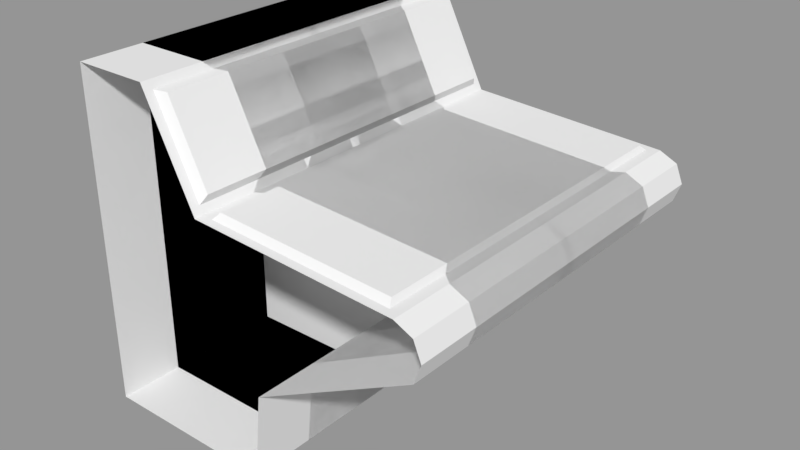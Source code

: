 # Source: TerminalBlocking.blend  (saved by Blender 2.80.75; exported with 4.5.12 LTS)
import bpy
from mathutils import Matrix  # noqa: F401  (used for matrix-valued properties, if any)

bpy.ops.wm.read_factory_settings(use_empty=True)
scene = bpy.context.scene
scene.name = 'Scene'

# ---- collections
col_export = bpy.data.collections.new('Export'); scene.collection.children.link(col_export)

# ---- meshes
me_terminalblocking_large = bpy.data.meshes.new('TerminalBlocking_Large')
me_terminalblocking_large.from_pydata([(-0.5, 0.75, -0.6), (0.2, 0.75, -0.6), (-5.96e-08, 0.75, 0.3), (-0.2, 0.75, 0.7), (-0.5, 0.75, 0.7), (0.9, 0.75, 0.15), (0.8002, 0.75, 0.2555), (0.8708, 0.75, 0.2223), (0.04001, 0.7161, 0.2978), (0.7601, 0.7161, 0.2578), (0.05627, 0.692, 0.3181), (0.7462, 0.692, 0.2786), (-0.01482, 0.7153, 0.3296), (-0.1852, 0.7153, 0.6704), (0.003212, 0.6928, 0.3636), (-0.1472, 0.6928, 0.6644), (0.8725, 0.75, 0.075), (0.2362, 0.75, -0.2625), (-0.5, -0.75, -0.6), (0.2, -0.75, -0.6), (-5.96e-08, -0.75, 0.3), (-0.2, -0.75, 0.7), (-0.5, -0.75, 0.7), (0.9, -0.75, 0.15), (0.8002, -0.75, 0.2555), (0.8708, -0.75, 0.2223), (0.04001, -0.7161, 0.2978), (0.7601, -0.7161, 0.2578), (0.05627, -0.692, 0.3181), (0.7462, -0.692, 0.2786), (-0.01482, -0.7153, 0.3296), (-0.1852, -0.7153, 0.6704), (0.003212, -0.6928, 0.3636), (-0.1472, -0.6928, 0.6644), (0.8725, -0.75, 0.075), (0.2362, -0.75, -0.2625)], [], [(10, 28, 29, 11), (2, 20, 26, 8), (12, 30, 20, 2), (11, 29, 27, 9), (8, 26, 28, 10), (3, 21, 31, 13), (17, 35, 19, 1), (14, 32, 30, 12), (13, 31, 33, 15), (5, 23, 34, 16), (0, 18, 22, 4), (16, 34, 35, 17), (9, 27, 24, 6), (7, 25, 23, 5), (15, 33, 32, 14), (6, 24, 25, 7), (2, 8, 9, 6), (8, 10, 11, 9), (13, 15, 14, 12), (3, 13, 12, 2), (4, 22, 21, 3), (20, 24, 27, 26), (26, 27, 29, 28), (31, 30, 32, 33), (21, 20, 30, 31), (1, 19, 18, 0)])
me_terminalblocking_large.use_remesh_preserve_volume = False
me_terminalblocking_large.use_remesh_preserve_attributes = False
me_terminalblocking_large.use_mirror_vertex_groups = False
me_terminalblocking_large.update()
me_terminalblocking_leftendcap = bpy.data.meshes.new('TerminalBlocking_LeftEndCap')
me_terminalblocking_leftendcap.from_pydata([(-0.5, 0.02, -0.6), (0.2, 0.02, -0.6), (5.96e-08, 0.02, 0.3), (-0.2, 0.02, 0.7), (-0.5, 0.02, 0.7), (0.9, 0.02, 0.15), (0.8002, 0.02, 0.2555), (0.8708, 0.02, 0.2223), (0.8725, 0.02, 0.075), (0.2362, 0.02, -0.2625), (-0.49, -0.03, 0.306), (-0.5, 0.02, 0.31), (-0.5, -0.02, -0.6), (-0.49, -0.03, -0.59), (0.191, -0.03, -0.59), (0.2, -0.02, -0.6), (5.96e-08, -0.02, 0.3), (-0.006349, -0.03, 0.2903), (-0.2, -0.02, 0.7), (-0.2062, -0.03, 0.69), (-0.49, -0.03, 0.69), (-0.5, -0.02, 0.7), (0.9, -0.02, 0.15), (0.8893, -0.03, 0.1498), (0.7977, -0.03, 0.2457), (0.8002, -0.02, 0.2555), (0.8708, -0.02, 0.2223), (0.863, -0.03, 0.215), (0.8644, -0.03, 0.08204), (0.8725, -0.02, 0.075), (0.2269, -0.03, -0.2562), (0.2362, -0.02, -0.2625), (-0.5, -0.02, 0.31), (-0.5, 0.02, -0.2815), (-0.49, -0.03, -0.2764), (-0.5, -0.02, -0.2815)], [], [(2, 16, 25, 6), (8, 29, 31, 9), (6, 25, 26, 7), (9, 31, 15, 1), (5, 22, 29, 8), (7, 26, 22, 5), (3, 18, 16, 2), (1, 15, 12, 0), (4, 21, 18, 3), (11, 32, 21, 4), (13, 12, 15, 14), (19, 18, 21, 20), (17, 16, 18, 19), (25, 24, 27, 26), (26, 27, 23, 22), (16, 17, 24, 25), (14, 15, 31, 30), (30, 31, 29, 28), (28, 29, 22, 23), (34, 35, 12, 13), (17, 30, 28, 24), (28, 23, 27, 24), (20, 21, 32, 10), (33, 35, 32, 11), (0, 12, 35, 33), (10, 32, 35, 34), (20, 10, 17, 19), (10, 34, 30, 17), (34, 13, 14, 30)])
me_terminalblocking_leftendcap.use_remesh_preserve_volume = False
me_terminalblocking_leftendcap.use_remesh_preserve_attributes = False
me_terminalblocking_leftendcap.use_mirror_vertex_groups = False
me_terminalblocking_leftendcap.update()
me_terminalblocking_medium = bpy.data.meshes.new('TerminalBlocking_Medium')
me_terminalblocking_medium.from_pydata([(-0.5, -0.5, -0.6), (0.2, -0.5, -0.6), (5.96e-08, -0.5, 0.3), (-0.2, -0.5, 0.7), (-0.5, -0.5, 0.7), (0.9, -0.5, 0.15), (0.8002, -0.5, 0.2555), (0.8708, -0.5, 0.2223), (0.04001, -0.4661, 0.2978), (0.7601, -0.4661, 0.2578), (0.05627, -0.442, 0.3181), (0.7462, -0.442, 0.2786), (-0.01482, -0.4653, 0.3296), (-0.1852, -0.4653, 0.6704), (0.003212, -0.4428, 0.3636), (-0.1472, -0.4428, 0.6644), (0.8725, -0.5, 0.075), (0.2362, -0.5, -0.2625), (-0.5, 0.5, -0.6), (0.2, 0.5, -0.6), (5.96e-08, 0.5, 0.3), (-0.2, 0.5, 0.7), (-0.5, 0.5, 0.7), (0.9, 0.5, 0.15), (0.8002, 0.5, 0.2555), (0.8708, 0.5, 0.2223), (0.04001, 0.4661, 0.2978), (0.7601, 0.4661, 0.2578), (0.05627, 0.442, 0.3181), (0.7462, 0.442, 0.2786), (-0.01482, 0.4653, 0.3296), (-0.1852, 0.4653, 0.6704), (0.003212, 0.4428, 0.3636), (-0.1472, 0.4428, 0.6644), (0.8725, 0.5, 0.075), (0.2362, 0.5, -0.2625)], [], [(29, 28, 10, 11), (8, 26, 20, 2), (20, 30, 12, 2), (2, 6, 9, 8), (27, 29, 11, 9), (10, 28, 26, 8), (8, 9, 11, 10), (13, 12, 14, 15), (13, 31, 21, 3), (3, 2, 12, 13), (1, 19, 35, 17), (30, 32, 14, 12), (15, 33, 31, 13), (16, 34, 23, 5), (18, 0, 4, 22), (17, 35, 34, 16), (24, 27, 9, 6), (5, 23, 25, 7), (32, 33, 15, 14), (7, 25, 24, 6), (21, 22, 4, 3), (20, 26, 27, 24), (26, 28, 29, 27), (31, 33, 32, 30), (21, 31, 30, 20), (18, 19, 1, 0)])
me_terminalblocking_medium.use_remesh_preserve_volume = False
me_terminalblocking_medium.use_remesh_preserve_attributes = False
me_terminalblocking_medium.use_mirror_vertex_groups = False
me_terminalblocking_medium.update()
me_terminalblocking_rightendcap = bpy.data.meshes.new('TerminalBlocking_RightEndCap')
me_terminalblocking_rightendcap.from_pydata([(-0.5, -0.02, -0.6), (0.2, -0.02, -0.6), (5.96e-08, -0.02, 0.3), (-0.2, -0.02, 0.7), (-0.5, -0.02, 0.7), (0.9, -0.02, 0.15), (0.8002, -0.02, 0.2555), (0.8708, -0.02, 0.2223), (0.8725, -0.02, 0.075), (0.2362, -0.02, -0.2625), (-0.49, 0.03, 0.306), (-0.5, -0.02, 0.31), (-0.5, 0.02, -0.6), (-0.49, 0.03, -0.59), (0.191, 0.03, -0.59), (0.2, 0.02, -0.6), (5.96e-08, 0.02, 0.3), (-0.006349, 0.03, 0.2903), (-0.2, 0.02, 0.7), (-0.2062, 0.03, 0.69), (-0.49, 0.03, 0.69), (-0.5, 0.02, 0.7), (0.9, 0.02, 0.15), (0.8893, 0.03, 0.1498), (0.7977, 0.03, 0.2457), (0.8002, 0.02, 0.2555), (0.8708, 0.02, 0.2223), (0.863, 0.03, 0.215), (0.8644, 0.03, 0.08204), (0.8725, 0.02, 0.075), (0.2269, 0.03, -0.2562), (0.2362, 0.02, -0.2625), (-0.5, 0.02, 0.31), (-0.5, -0.02, -0.2815), (-0.49, 0.03, -0.2764), (-0.5, 0.02, -0.2815)], [], [(2, 6, 25, 16), (8, 9, 31, 29), (6, 7, 26, 25), (9, 1, 15, 31), (5, 8, 29, 22), (7, 5, 22, 26), (3, 2, 16, 18), (1, 0, 12, 15), (4, 3, 18, 21), (11, 4, 21, 32), (13, 14, 15, 12), (19, 20, 21, 18), (17, 19, 18, 16), (25, 26, 27, 24), (26, 22, 23, 27), (16, 25, 24, 17), (14, 30, 31, 15), (30, 28, 29, 31), (28, 23, 22, 29), (34, 13, 12, 35), (17, 24, 28, 30), (28, 24, 27, 23), (20, 10, 32, 21), (33, 11, 32, 35), (0, 33, 35, 12), (10, 34, 35, 32), (20, 19, 17, 10), (10, 17, 30, 34), (34, 30, 14, 13)])
me_terminalblocking_rightendcap.use_remesh_preserve_volume = False
me_terminalblocking_rightendcap.use_remesh_preserve_attributes = False
me_terminalblocking_rightendcap.use_mirror_vertex_groups = False
me_terminalblocking_rightendcap.update()
me_terminalblocking_small = bpy.data.meshes.new('TerminalBlocking_Small')
me_terminalblocking_small.from_pydata([(-0.5, -0.25, -0.6), (0.2, -0.25, -0.6), (5.96e-08, -0.25, 0.3), (-0.2, -0.25, 0.7), (-0.5, -0.25, 0.7), (0.9, -0.25, 0.15), (0.8002, -0.25, 0.2555), (0.8708, -0.25, 0.2223), (0.04001, -0.2161, 0.2978), (0.7601, -0.2161, 0.2578), (0.05627, -0.192, 0.3181), (0.7462, -0.192, 0.2786), (-0.01482, -0.2153, 0.3296), (-0.1852, -0.2153, 0.6704), (0.003212, -0.1928, 0.3636), (-0.1472, -0.1928, 0.6644), (0.8725, -0.25, 0.075), (0.2362, -0.25, -0.2625), (-0.5, 0.25, -0.6), (0.2, 0.25, -0.6), (5.96e-08, 0.25, 0.3), (-0.2, 0.25, 0.7), (-0.5, 0.25, 0.7), (0.9, 0.25, 0.15), (0.8002, 0.25, 0.2555), (0.8708, 0.25, 0.2223), (0.04001, 0.2161, 0.2978), (0.7601, 0.2161, 0.2578), (0.05627, 0.192, 0.3181), (0.7462, 0.192, 0.2786), (-0.01482, 0.2153, 0.3296), (-0.1852, 0.2153, 0.6704), (0.003212, 0.1928, 0.3636), (-0.1472, 0.1928, 0.6644), (0.8725, 0.25, 0.075), (0.2362, 0.25, -0.2625)], [], [(26, 20, 2, 8), (6, 24, 27, 9), (28, 26, 8, 10), (2, 6, 9, 8), (11, 29, 28, 10), (9, 27, 29, 11), (8, 9, 11, 10), (13, 12, 14, 15), (2, 20, 30, 12), (3, 2, 12, 13), (33, 31, 13, 15), (14, 32, 33, 15), (12, 30, 32, 14), (34, 16, 17, 35), (23, 5, 16, 34), (35, 17, 1, 19), (23, 25, 7, 5), (25, 24, 6, 7), (31, 21, 3, 13), (0, 4, 22, 18), (3, 21, 22, 4), (20, 26, 27, 24), (26, 28, 29, 27), (31, 33, 32, 30), (21, 31, 30, 20), (0, 18, 19, 1)])
me_terminalblocking_small.use_remesh_preserve_volume = False
me_terminalblocking_small.use_remesh_preserve_attributes = False
me_terminalblocking_small.use_mirror_vertex_groups = False
me_terminalblocking_small.update()

# ---- objects
ob_terminalblocking_large = bpy.data.objects.new('TerminalBlocking_Large', me_terminalblocking_large)
ob_terminalblocking_leftendcap = bpy.data.objects.new('TerminalBlocking_LeftEndCap', me_terminalblocking_leftendcap)
ob_terminalblocking_medium = bpy.data.objects.new('TerminalBlocking_Medium', me_terminalblocking_medium)
ob_terminalblocking_rightendcap = bpy.data.objects.new('TerminalBlocking_RightEndCap', me_terminalblocking_rightendcap)
ob_terminalblocking_small = bpy.data.objects.new('TerminalBlocking_Small', me_terminalblocking_small)

# ---- transforms, parenting, visibility, modifiers, constraints
ob_terminalblocking_large.location = (0.0, 0.0, 0.0)
ob_terminalblocking_large.lineart.crease_threshold = 0.0
ob_terminalblocking_leftendcap.location = (0.0, 0.0, 0.0)
ob_terminalblocking_leftendcap.lineart.crease_threshold = 0.0
ob_terminalblocking_medium.location = (0.0, 0.0, 0.0)
ob_terminalblocking_medium.lineart.crease_threshold = 0.0
ob_terminalblocking_rightendcap.location = (0.0, 0.0, 0.0)
ob_terminalblocking_rightendcap.lineart.crease_threshold = 0.0
ob_terminalblocking_small.location = (0.0, 0.0, 0.0)
ob_terminalblocking_small.lineart.crease_threshold = 0.0

# ---- collection membership
col_export.objects.link(ob_terminalblocking_large)
col_export.objects.link(ob_terminalblocking_leftendcap)
col_export.objects.link(ob_terminalblocking_medium)
col_export.objects.link(ob_terminalblocking_rightendcap)
col_export.objects.link(ob_terminalblocking_small)

# ---- scene / render settings (as saved in the file)
scene.frame_start = 1; scene.frame_end = 250; scene.frame_set(1)
scene.render.engine = 'BLENDER_EEVEE_NEXT'
scene.render.image_settings.exr_codec = 'NONE'
scene.render.resolution_percentage = 50
scene.render.dither_intensity = 0.0
scene.render.simplify_subdivision_render = 0
scene.render.simplify_child_particles_render = 0.0
scene.cycles.use_denoising = False
scene.cycles.samples = 128
scene.cycles.sampling_pattern = 'TABULATED_SOBOL'
scene.cycles.use_adaptive_sampling = False
scene.cycles.use_light_tree = False
scene.cycles.blur_glossy = 0.0
scene.cycles.sample_clamp_indirect = 0.0
scene.view_settings.view_transform = 'Standard'
bpy.context.view_layer.update()

# ---- added for rendering (the .blend has no active camera and no usable light): camera, sun + grey world if the file has none
cam_auto = bpy.data.cameras.new('AutoCamera')
cam_auto.lens = 50.0
cam_auto.sensor_width = 36.0
cam_auto.clip_end = 1000.0
ob_auto_camera = bpy.data.objects.new('AutoCamera', cam_auto)
scene.collection.objects.link(ob_auto_camera)
ob_auto_camera.location = (2.44736, -2.69684, 1.84789)
ob_auto_camera.rotation_euler = (1.09748, -7.21219e-08, 0.694738)
scene.camera = ob_auto_camera
light_auto_sun = bpy.data.lights.new('AutoSun', 'SUN')
light_auto_sun.energy = 3.0
light_auto_sun.angle = 0.0523599
ob_auto_sun = bpy.data.objects.new('AutoSun', light_auto_sun)
scene.collection.objects.link(ob_auto_sun)
ob_auto_sun.rotation_euler = (0.872665, 0.174533, 0.523599)
if scene.world is None:
    world_auto = bpy.data.worlds.new('AutoWorld')
    world_auto.color = (0.3, 0.3, 0.3)
    scene.world = world_auto
bpy.context.view_layer.update()
